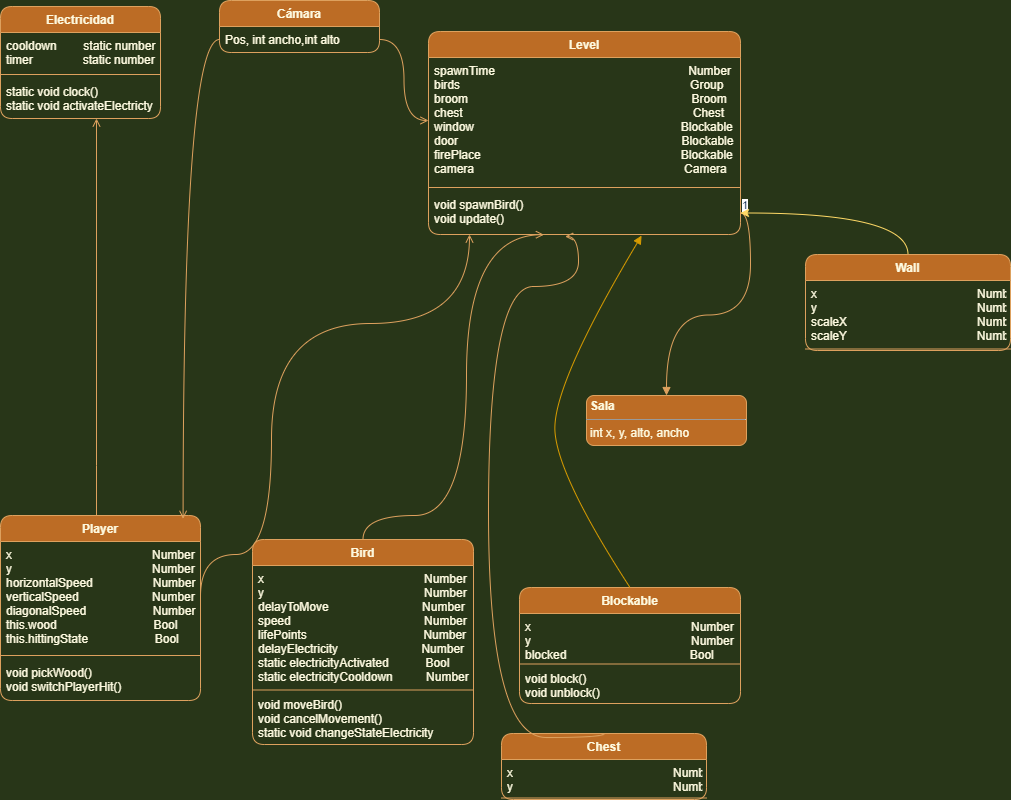

The diagram above was exported from draw.io. Its source (the exported page's mxGraphModel, read from the mxfile embedded in the PNG):
<mxGraphModel dx="1038" dy="547" grid="0" gridSize="10" guides="1" tooltips="1" connect="1" arrows="1" fold="1" page="1" pageScale="1" pageWidth="827" pageHeight="1169" background="#283618" math="0" shadow="0">
  <root>
    <mxCell id="0" />
    <mxCell id="1" parent="0" />
    <mxCell id="X3whVfha-5HS1JbNnzQm-5" style="edgeStyle=orthogonalEdgeStyle;orthogonalLoop=1;jettySize=auto;html=1;strokeColor=#DDA15E;endArrow=open;endFill=0;fontColor=#FEFAE0;labelBackgroundColor=#283618;curved=1;" parent="1" source="-hBmozkJx-UCeoQxjXoX-5" target="-hBmozkJx-UCeoQxjXoX-47" edge="1">
      <mxGeometry relative="1" as="geometry">
        <Array as="points">
          <mxPoint x="140" y="510" />
          <mxPoint x="140" y="510" />
        </Array>
      </mxGeometry>
    </mxCell>
    <mxCell id="X3whVfha-5HS1JbNnzQm-10" style="edgeStyle=orthogonalEdgeStyle;orthogonalLoop=1;jettySize=auto;html=1;endArrow=open;endFill=0;strokeColor=#DDA15E;curved=1;exitX=1;exitY=0.5;exitDx=0;exitDy=0;" parent="1" source="-hBmozkJx-UCeoQxjXoX-6" target="-hBmozkJx-UCeoQxjXoX-55" edge="1">
      <mxGeometry relative="1" as="geometry">
        <Array as="points">
          <mxPoint x="244" y="599" />
          <mxPoint x="315" y="599" />
          <mxPoint x="315" y="368" />
          <mxPoint x="513" y="368" />
        </Array>
      </mxGeometry>
    </mxCell>
    <mxCell id="-hBmozkJx-UCeoQxjXoX-5" value="Player&#10;" style="swimlane;fontStyle=1;align=center;verticalAlign=top;childLayout=stackLayout;horizontal=1;startSize=26;horizontalStack=0;resizeParent=1;resizeParentMax=0;resizeLast=0;collapsible=1;marginBottom=0;fontColor=#FEFAE0;strokeColor=#DDA15E;fillColor=#BC6C25;rounded=1;" parent="1" vertex="1">
      <mxGeometry x="44" y="560" width="200" height="185" as="geometry">
        <mxRectangle x="44" y="560" width="63" height="26" as="alternateBounds" />
      </mxGeometry>
    </mxCell>
    <mxCell id="-hBmozkJx-UCeoQxjXoX-6" value="x                                          Number&#10;y                                          Number&#10;horizontalSpeed                  Number&#10;verticalSpeed                      Number&#10;diagonalSpeed                    Number&#10;this.wood                             Bool&#10;this.hittingState                    Bool" style="text;strokeColor=none;fillColor=none;align=left;verticalAlign=top;spacingLeft=4;spacingRight=4;overflow=hidden;rotatable=0;points=[[0,0.5],[1,0.5]];portConstraint=eastwest;fontColor=#FEFAE0;rounded=1;" parent="-hBmozkJx-UCeoQxjXoX-5" vertex="1">
      <mxGeometry y="26" width="200" height="110" as="geometry" />
    </mxCell>
    <mxCell id="-hBmozkJx-UCeoQxjXoX-7" value="" style="line;strokeWidth=1;fillColor=none;align=left;verticalAlign=middle;spacingTop=-1;spacingLeft=3;spacingRight=3;rotatable=0;labelPosition=right;points=[];portConstraint=eastwest;fontColor=#FEFAE0;strokeColor=#DDA15E;labelBackgroundColor=#283618;rounded=1;" parent="-hBmozkJx-UCeoQxjXoX-5" vertex="1">
      <mxGeometry y="136" width="200" height="8" as="geometry" />
    </mxCell>
    <mxCell id="-hBmozkJx-UCeoQxjXoX-8" value="void pickWood()&#10;void switchPlayerHit() " style="text;strokeColor=none;fillColor=none;align=left;verticalAlign=top;spacingLeft=4;spacingRight=4;overflow=hidden;rotatable=0;points=[[0,0.5],[1,0.5]];portConstraint=eastwest;fontColor=#FEFAE0;rounded=1;" parent="-hBmozkJx-UCeoQxjXoX-5" vertex="1">
      <mxGeometry y="144" width="200" height="41" as="geometry" />
    </mxCell>
    <mxCell id="-hBmozkJx-UCeoQxjXoX-16" value="Bird" style="swimlane;fontStyle=1;align=center;verticalAlign=top;childLayout=stackLayout;horizontal=1;startSize=26;horizontalStack=0;resizeParent=1;resizeParentMax=0;resizeLast=0;collapsible=1;marginBottom=0;fontColor=#FEFAE0;strokeColor=#DDA15E;fillColor=#BC6C25;rounded=1;" parent="1" vertex="1">
      <mxGeometry x="296" y="584" width="221" height="205" as="geometry">
        <mxRectangle x="390" y="60" width="70" height="26" as="alternateBounds" />
      </mxGeometry>
    </mxCell>
    <mxCell id="-hBmozkJx-UCeoQxjXoX-17" value="x                                                Number&#10;y                                                Number&#10;delayToMove                            Number&#10;speed                                        Number&#10;lifePoints                                   Number&#10;delayElectricity                          Number&#10;static electricityActivated           Bool&#10;static electricityCooldown          Number&#10;" style="text;strokeColor=none;fillColor=none;align=left;verticalAlign=top;spacingLeft=4;spacingRight=4;overflow=hidden;rotatable=0;points=[[0,0.5],[1,0.5]];portConstraint=eastwest;fontColor=#FEFAE0;rounded=1;" parent="-hBmozkJx-UCeoQxjXoX-16" vertex="1">
      <mxGeometry y="26" width="221" height="123" as="geometry" />
    </mxCell>
    <mxCell id="-hBmozkJx-UCeoQxjXoX-18" value="" style="line;strokeWidth=1;fillColor=none;align=left;verticalAlign=middle;spacingTop=-1;spacingLeft=3;spacingRight=3;rotatable=0;labelPosition=right;points=[];portConstraint=eastwest;fontColor=#FEFAE0;strokeColor=#DDA15E;labelBackgroundColor=#283618;rounded=1;" parent="-hBmozkJx-UCeoQxjXoX-16" vertex="1">
      <mxGeometry y="149" width="221" height="3" as="geometry" />
    </mxCell>
    <mxCell id="-hBmozkJx-UCeoQxjXoX-19" value="void moveBird()&#10;void cancelMovement()&#10;static void changeStateElectricity" style="text;strokeColor=none;fillColor=none;align=left;verticalAlign=top;spacingLeft=4;spacingRight=4;overflow=hidden;rotatable=0;points=[[0,0.5],[1,0.5]];portConstraint=eastwest;fontColor=#FEFAE0;rounded=1;" parent="-hBmozkJx-UCeoQxjXoX-16" vertex="1">
      <mxGeometry y="152" width="221" height="53" as="geometry" />
    </mxCell>
    <mxCell id="-hBmozkJx-UCeoQxjXoX-47" value="Electricidad" style="swimlane;fontStyle=1;align=center;verticalAlign=top;childLayout=stackLayout;horizontal=1;startSize=26;horizontalStack=0;resizeParent=1;resizeParentMax=0;resizeLast=0;collapsible=1;marginBottom=0;fontColor=#FEFAE0;strokeColor=#DDA15E;fillColor=#BC6C25;rounded=1;" parent="1" vertex="1">
      <mxGeometry x="44" y="51" width="160" height="112" as="geometry" />
    </mxCell>
    <mxCell id="-hBmozkJx-UCeoQxjXoX-48" value="cooldown        static number&#10;timer               static number&#10;&#10;" style="text;strokeColor=none;fillColor=none;align=left;verticalAlign=top;spacingLeft=4;spacingRight=4;overflow=hidden;rotatable=0;points=[[0,0.5],[1,0.5]];portConstraint=eastwest;fontColor=#FEFAE0;rounded=1;" parent="-hBmozkJx-UCeoQxjXoX-47" vertex="1">
      <mxGeometry y="26" width="160" height="38" as="geometry" />
    </mxCell>
    <mxCell id="-hBmozkJx-UCeoQxjXoX-49" value="" style="line;strokeWidth=1;fillColor=none;align=left;verticalAlign=middle;spacingTop=-1;spacingLeft=3;spacingRight=3;rotatable=0;labelPosition=right;points=[];portConstraint=eastwest;fontColor=#FEFAE0;strokeColor=#DDA15E;labelBackgroundColor=#283618;rounded=1;" parent="-hBmozkJx-UCeoQxjXoX-47" vertex="1">
      <mxGeometry y="64" width="160" height="8" as="geometry" />
    </mxCell>
    <mxCell id="-hBmozkJx-UCeoQxjXoX-50" value="static void clock()&#10;static void activateElectricty" style="text;strokeColor=none;fillColor=none;align=left;verticalAlign=top;spacingLeft=4;spacingRight=4;overflow=hidden;rotatable=0;points=[[0,0.5],[1,0.5]];portConstraint=eastwest;fontColor=#FEFAE0;rounded=1;" parent="-hBmozkJx-UCeoQxjXoX-47" vertex="1">
      <mxGeometry y="72" width="160" height="40" as="geometry" />
    </mxCell>
    <mxCell id="-hBmozkJx-UCeoQxjXoX-52" value="Level&#10;" style="swimlane;fontStyle=1;align=center;verticalAlign=top;childLayout=stackLayout;horizontal=1;startSize=26;horizontalStack=0;resizeParent=1;resizeParentMax=0;resizeLast=0;collapsible=1;marginBottom=0;fontColor=#FEFAE0;strokeColor=#DDA15E;fillColor=#BC6C25;rounded=1;" parent="1" vertex="1">
      <mxGeometry x="472" y="76" width="312" height="203" as="geometry" />
    </mxCell>
    <mxCell id="-hBmozkJx-UCeoQxjXoX-53" value="spawnTime                                                          Number&#10;birds                                                                     Group&#10;broom                                                                   Broom&#10;chest                                                                     Chest&#10;window                                                              Blockable&#10;door                                                                   Blockable&#10;firePlace                                                            Blockable&#10;camera                                                               Camera  " style="text;strokeColor=none;fillColor=none;align=left;verticalAlign=top;spacingLeft=4;spacingRight=4;overflow=hidden;rotatable=0;points=[[0,0.5],[1,0.5]];portConstraint=eastwest;fontColor=#FEFAE0;rounded=1;" parent="-hBmozkJx-UCeoQxjXoX-52" vertex="1">
      <mxGeometry y="26" width="312" height="126" as="geometry" />
    </mxCell>
    <mxCell id="-hBmozkJx-UCeoQxjXoX-54" value="" style="line;strokeWidth=1;fillColor=none;align=left;verticalAlign=middle;spacingTop=-1;spacingLeft=3;spacingRight=3;rotatable=0;labelPosition=right;points=[];portConstraint=eastwest;fontColor=#FEFAE0;strokeColor=#DDA15E;labelBackgroundColor=#283618;rounded=1;" parent="-hBmozkJx-UCeoQxjXoX-52" vertex="1">
      <mxGeometry y="152" width="312" height="8" as="geometry" />
    </mxCell>
    <mxCell id="-hBmozkJx-UCeoQxjXoX-55" value="void spawnBird()&#10;void update()" style="text;strokeColor=none;fillColor=none;align=left;verticalAlign=top;spacingLeft=4;spacingRight=4;overflow=hidden;rotatable=0;points=[[0,0.5],[1,0.5]];portConstraint=eastwest;fontColor=#FEFAE0;rounded=1;" parent="-hBmozkJx-UCeoQxjXoX-52" vertex="1">
      <mxGeometry y="160" width="312" height="43" as="geometry" />
    </mxCell>
    <mxCell id="-hBmozkJx-UCeoQxjXoX-57" value="Cámara&#10;" style="swimlane;fontStyle=1;align=center;verticalAlign=top;childLayout=stackLayout;horizontal=1;startSize=26;horizontalStack=0;resizeParent=1;resizeParentMax=0;resizeLast=0;collapsible=1;marginBottom=0;fontColor=#FEFAE0;strokeColor=#DDA15E;fillColor=#BC6C25;rounded=1;" parent="1" vertex="1">
      <mxGeometry x="263" y="45" width="160" height="52" as="geometry" />
    </mxCell>
    <mxCell id="-hBmozkJx-UCeoQxjXoX-58" value="Pos, int ancho,int alto" style="text;strokeColor=none;fillColor=none;align=left;verticalAlign=top;spacingLeft=4;spacingRight=4;overflow=hidden;rotatable=0;points=[[0,0.5],[1,0.5]];portConstraint=eastwest;fontColor=#FEFAE0;rounded=1;" parent="-hBmozkJx-UCeoQxjXoX-57" vertex="1">
      <mxGeometry y="26" width="160" height="26" as="geometry" />
    </mxCell>
    <mxCell id="-hBmozkJx-UCeoQxjXoX-59" value="" style="line;strokeWidth=1;fillColor=none;align=left;verticalAlign=middle;spacingTop=-1;spacingLeft=3;spacingRight=3;rotatable=0;labelPosition=right;points=[];portConstraint=eastwest;fontColor=#FEFAE0;strokeColor=#DDA15E;labelBackgroundColor=#283618;rounded=1;" parent="-hBmozkJx-UCeoQxjXoX-57" vertex="1">
      <mxGeometry y="52" width="160" as="geometry" />
    </mxCell>
    <mxCell id="X3whVfha-5HS1JbNnzQm-6" style="edgeStyle=orthogonalEdgeStyle;orthogonalLoop=1;jettySize=auto;html=1;exitX=0;exitY=0.5;exitDx=0;exitDy=0;entryX=0.913;entryY=0.018;entryDx=0;entryDy=0;entryPerimeter=0;endArrow=open;endFill=0;strokeColor=#DDA15E;fontColor=#FEFAE0;labelBackgroundColor=#283618;curved=1;" parent="1" source="-hBmozkJx-UCeoQxjXoX-58" target="-hBmozkJx-UCeoQxjXoX-5" edge="1">
      <mxGeometry relative="1" as="geometry" />
    </mxCell>
    <mxCell id="X3whVfha-5HS1JbNnzQm-7" style="edgeStyle=orthogonalEdgeStyle;orthogonalLoop=1;jettySize=auto;html=1;exitX=1;exitY=0.5;exitDx=0;exitDy=0;entryX=0;entryY=0.5;entryDx=0;entryDy=0;endArrow=open;endFill=0;strokeColor=#DDA15E;fontColor=#FEFAE0;labelBackgroundColor=#283618;curved=1;" parent="1" source="-hBmozkJx-UCeoQxjXoX-58" target="-hBmozkJx-UCeoQxjXoX-53" edge="1">
      <mxGeometry relative="1" as="geometry" />
    </mxCell>
    <mxCell id="-hBmozkJx-UCeoQxjXoX-63" style="edgeStyle=orthogonalEdgeStyle;orthogonalLoop=1;jettySize=auto;html=1;endArrow=open;endFill=0;strokeColor=#DDA15E;fontColor=#FEFAE0;labelBackgroundColor=#283618;exitX=0.5;exitY=0;exitDx=0;exitDy=0;entryX=0.37;entryY=1.005;entryDx=0;entryDy=0;entryPerimeter=0;curved=1;" parent="1" source="-hBmozkJx-UCeoQxjXoX-16" target="-hBmozkJx-UCeoQxjXoX-55" edge="1">
      <mxGeometry relative="1" as="geometry">
        <mxPoint x="394" y="613.0000000000002" as="sourcePoint" />
        <mxPoint x="324" y="1015" as="targetPoint" />
        <Array as="points">
          <mxPoint x="407" y="560" />
          <mxPoint x="510" y="560" />
          <mxPoint x="510" y="279" />
        </Array>
      </mxGeometry>
    </mxCell>
    <mxCell id="-hBmozkJx-UCeoQxjXoX-70" value="&lt;p style=&quot;margin: 0px ; margin-top: 4px ; text-align: center&quot;&gt;&lt;/p&gt;&lt;p style=&quot;margin: 0px ; margin-left: 4px&quot;&gt;&lt;b&gt;Sala&lt;/b&gt;&lt;/p&gt;&lt;hr size=&quot;1&quot;&gt;&lt;p style=&quot;margin: 0px ; margin-left: 4px&quot;&gt;int x, y, alto, ancho&lt;/p&gt;" style="verticalAlign=top;align=left;overflow=fill;fontSize=12;fontFamily=Helvetica;html=1;fontColor=#FEFAE0;strokeColor=#DDA15E;fillColor=#BC6C25;rounded=1;" parent="1" vertex="1">
      <mxGeometry x="630" y="440" width="160" height="50" as="geometry" />
    </mxCell>
    <mxCell id="-hBmozkJx-UCeoQxjXoX-71" value="&lt;br&gt;" style="endArrow=block;endFill=1;html=1;edgeStyle=orthogonalEdgeStyle;align=left;verticalAlign=top;rounded=1;sketch=0;fontColor=#1D3557;strokeColor=#DDA15E;fillColor=#A8DADC;exitX=1;exitY=0.5;exitDx=0;exitDy=0;curved=1;" parent="1" source="-hBmozkJx-UCeoQxjXoX-55" target="-hBmozkJx-UCeoQxjXoX-70" edge="1">
      <mxGeometry x="-1" relative="1" as="geometry">
        <mxPoint x="44" y="914" as="sourcePoint" />
        <mxPoint x="204" y="914" as="targetPoint" />
      </mxGeometry>
    </mxCell>
    <mxCell id="-hBmozkJx-UCeoQxjXoX-72" value="1" style="edgeLabel;resizable=0;html=1;align=left;verticalAlign=bottom;rounded=0;sketch=0;fontColor=#1D3557;strokeColor=#457B9D;fillColor=#A8DADC;" parent="-hBmozkJx-UCeoQxjXoX-71" connectable="0" vertex="1">
      <mxGeometry x="-1" relative="1" as="geometry" />
    </mxCell>
    <mxCell id="mPuMepuUYJnXXYolm3aq-2" value="Blockable" style="swimlane;fontStyle=1;align=center;verticalAlign=top;childLayout=stackLayout;horizontal=1;startSize=26;horizontalStack=0;resizeParent=1;resizeParentMax=0;resizeLast=0;collapsible=1;marginBottom=0;fontColor=#FEFAE0;strokeColor=#DDA15E;fillColor=#BC6C25;rounded=1;" parent="1" vertex="1">
      <mxGeometry x="563" y="632" width="221" height="116" as="geometry">
        <mxRectangle x="390" y="60" width="70" height="26" as="alternateBounds" />
      </mxGeometry>
    </mxCell>
    <mxCell id="mPuMepuUYJnXXYolm3aq-3" value="x                                                Number&#10;y                                                Number&#10;blocked                                     Bool&#10;" style="text;strokeColor=none;fillColor=none;align=left;verticalAlign=top;spacingLeft=4;spacingRight=4;overflow=hidden;rotatable=0;points=[[0,0.5],[1,0.5]];portConstraint=eastwest;fontColor=#FEFAE0;rounded=1;" parent="mPuMepuUYJnXXYolm3aq-2" vertex="1">
      <mxGeometry y="26" width="221" height="49" as="geometry" />
    </mxCell>
    <mxCell id="mPuMepuUYJnXXYolm3aq-4" value="" style="line;strokeWidth=1;fillColor=none;align=left;verticalAlign=middle;spacingTop=-1;spacingLeft=3;spacingRight=3;rotatable=0;labelPosition=right;points=[];portConstraint=eastwest;fontColor=#FEFAE0;strokeColor=#DDA15E;labelBackgroundColor=#283618;rounded=1;" parent="mPuMepuUYJnXXYolm3aq-2" vertex="1">
      <mxGeometry y="75" width="221" height="3" as="geometry" />
    </mxCell>
    <mxCell id="mPuMepuUYJnXXYolm3aq-5" value="void block()&#10;void unblock()" style="text;strokeColor=none;fillColor=none;align=left;verticalAlign=top;spacingLeft=4;spacingRight=4;overflow=hidden;rotatable=0;points=[[0,0.5],[1,0.5]];portConstraint=eastwest;fontColor=#FEFAE0;rounded=1;" parent="mPuMepuUYJnXXYolm3aq-2" vertex="1">
      <mxGeometry y="78" width="221" height="38" as="geometry" />
    </mxCell>
    <mxCell id="mPuMepuUYJnXXYolm3aq-6" value="" style="endArrow=block;html=1;entryX=0.683;entryY=1.026;entryDx=0;entryDy=0;entryPerimeter=0;exitX=0.5;exitY=0;exitDx=0;exitDy=0;fillColor=#ffe6cc;strokeColor=#d79b00;endFill=1;startArrow=none;startFill=0;curved=1;" parent="1" source="mPuMepuUYJnXXYolm3aq-2" target="-hBmozkJx-UCeoQxjXoX-55" edge="1">
      <mxGeometry width="50" height="50" relative="1" as="geometry">
        <mxPoint x="261" y="611" as="sourcePoint" />
        <mxPoint x="435" y="496" as="targetPoint" />
        <Array as="points">
          <mxPoint x="602" y="522" />
          <mxPoint x="595" y="431" />
        </Array>
      </mxGeometry>
    </mxCell>
    <mxCell id="mPuMepuUYJnXXYolm3aq-7" value="Chest" style="swimlane;fontStyle=1;align=center;verticalAlign=top;childLayout=stackLayout;horizontal=1;startSize=26;horizontalStack=0;resizeParent=1;resizeParentMax=0;resizeLast=0;collapsible=1;marginBottom=0;fontColor=#FEFAE0;strokeColor=#DDA15E;fillColor=#BC6C25;rounded=1;" parent="1" vertex="1">
      <mxGeometry x="545" y="778" width="205" height="66" as="geometry">
        <mxRectangle x="390" y="60" width="70" height="26" as="alternateBounds" />
      </mxGeometry>
    </mxCell>
    <mxCell id="mPuMepuUYJnXXYolm3aq-8" value="x                                                Number&#10;y                                                Number&#10;" style="text;strokeColor=none;fillColor=none;align=left;verticalAlign=top;spacingLeft=4;spacingRight=4;overflow=hidden;rotatable=0;points=[[0,0.5],[1,0.5]];portConstraint=eastwest;fontColor=#FEFAE0;rounded=1;" parent="mPuMepuUYJnXXYolm3aq-7" vertex="1">
      <mxGeometry y="26" width="205" height="37" as="geometry" />
    </mxCell>
    <mxCell id="mPuMepuUYJnXXYolm3aq-9" value="" style="line;strokeWidth=1;fillColor=none;align=left;verticalAlign=middle;spacingTop=-1;spacingLeft=3;spacingRight=3;rotatable=0;labelPosition=right;points=[];portConstraint=eastwest;fontColor=#FEFAE0;strokeColor=#DDA15E;labelBackgroundColor=#283618;rounded=1;" parent="mPuMepuUYJnXXYolm3aq-7" vertex="1">
      <mxGeometry y="63" width="205" height="3" as="geometry" />
    </mxCell>
    <mxCell id="mPuMepuUYJnXXYolm3aq-11" style="edgeStyle=orthogonalEdgeStyle;orthogonalLoop=1;jettySize=auto;html=1;endArrow=open;endFill=0;strokeColor=#DDA15E;fontColor=#FEFAE0;labelBackgroundColor=#283618;exitX=0.5;exitY=0;exitDx=0;exitDy=0;entryX=0.438;entryY=1.047;entryDx=0;entryDy=0;entryPerimeter=0;curved=1;" parent="1" source="mPuMepuUYJnXXYolm3aq-7" target="-hBmozkJx-UCeoQxjXoX-55" edge="1">
      <mxGeometry relative="1" as="geometry">
        <mxPoint x="416.5" y="594" as="sourcePoint" />
        <mxPoint x="597.44" y="289.21500000000003" as="targetPoint" />
        <Array as="points">
          <mxPoint x="532" y="782" />
          <mxPoint x="532" y="331" />
          <mxPoint x="622" y="331" />
          <mxPoint x="622" y="281" />
        </Array>
      </mxGeometry>
    </mxCell>
    <mxCell id="HHqAJofvSFChS9Qpu8Ga-8" style="edgeStyle=orthogonalEdgeStyle;orthogonalLoop=1;jettySize=auto;html=1;curved=1;strokeColor=#FFD966;" parent="1" source="HHqAJofvSFChS9Qpu8Ga-5" target="-hBmozkJx-UCeoQxjXoX-55" edge="1">
      <mxGeometry relative="1" as="geometry" />
    </mxCell>
    <mxCell id="HHqAJofvSFChS9Qpu8Ga-5" value="Wall" style="swimlane;fontStyle=1;align=center;verticalAlign=top;childLayout=stackLayout;horizontal=1;startSize=26;horizontalStack=0;resizeParent=1;resizeParentMax=0;resizeLast=0;collapsible=1;marginBottom=0;fontColor=#FEFAE0;strokeColor=#DDA15E;fillColor=#BC6C25;rounded=1;" parent="1" vertex="1">
      <mxGeometry x="849" y="299" width="205" height="96" as="geometry">
        <mxRectangle x="390" y="60" width="70" height="26" as="alternateBounds" />
      </mxGeometry>
    </mxCell>
    <mxCell id="HHqAJofvSFChS9Qpu8Ga-6" value="x                                                Number&#10;y                                                Number&#10;scaleX                                       Number&#10;scaleY                                       Number&#10;" style="text;strokeColor=none;fillColor=none;align=left;verticalAlign=top;spacingLeft=4;spacingRight=4;overflow=hidden;rotatable=0;points=[[0,0.5],[1,0.5]];portConstraint=eastwest;fontColor=#FEFAE0;rounded=1;" parent="HHqAJofvSFChS9Qpu8Ga-5" vertex="1">
      <mxGeometry y="26" width="205" height="67" as="geometry" />
    </mxCell>
    <mxCell id="HHqAJofvSFChS9Qpu8Ga-7" value="" style="line;strokeWidth=1;fillColor=none;align=left;verticalAlign=middle;spacingTop=-1;spacingLeft=3;spacingRight=3;rotatable=0;labelPosition=right;points=[];portConstraint=eastwest;fontColor=#FEFAE0;strokeColor=#DDA15E;labelBackgroundColor=#283618;rounded=1;" parent="HHqAJofvSFChS9Qpu8Ga-5" vertex="1">
      <mxGeometry y="93" width="205" height="3" as="geometry" />
    </mxCell>
  </root>
</mxGraphModel>